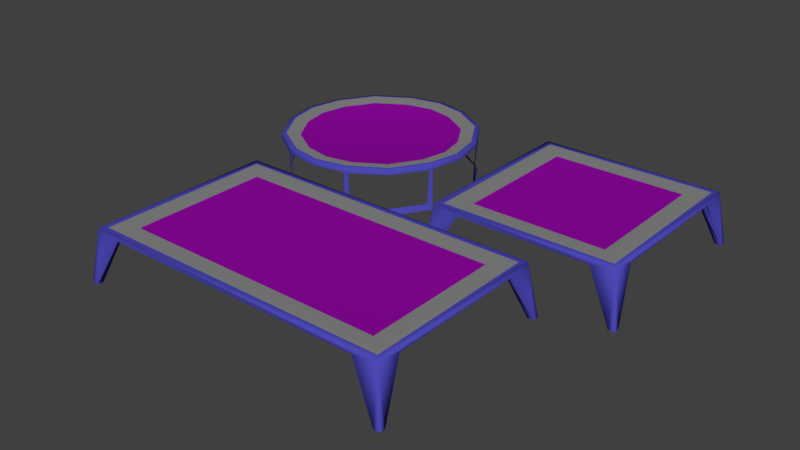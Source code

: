 # Source: tramoline_1.blend  (saved by Blender 2.79.0; exported with 4.5.12 LTS)
import bpy
from mathutils import Matrix  # noqa: F401  (used for matrix-valued properties, if any)

bpy.ops.wm.read_factory_settings(use_empty=True)
scene = bpy.context.scene
scene.name = 'Scene'

# ---- collections
col_collection_1 = bpy.data.collections.new('Collection 1'); scene.collection.children.link(col_collection_1)

# ---- materials (node trees are filled in below, after node groups)
mat_material_003 = bpy.data.materials.new('Material.003')
mat_material_003.alpha_threshold = 0.0
mat_material_003.use_transparent_shadow = False
mat_material_003.diffuse_color = (0.2859, 0.002423, 0.3626, 1.0)
mat_material_003.roughness = 0.5
mat_material_001 = bpy.data.materials.new('Material.001')
mat_material_001.alpha_threshold = 0.0
mat_material_001.use_transparent_shadow = False
mat_material_001.diffuse_color = (0.2436, 0.2446, 0.2476, 1.0)
mat_material_001.roughness = 0.5
mat_material_002 = bpy.data.materials.new('Material.002')
mat_material_002.alpha_threshold = 0.0
mat_material_002.use_transparent_shadow = False
mat_material_002.diffuse_color = (0.07078, 0.06464, 0.4564, 1.0)
mat_material_002.roughness = 0.5

# ---- material node trees

# ---- world
world_world = bpy.data.worlds.new('World'); scene.world = world_world
world_world.color = (0.05088, 0.05088, 0.05088)
world_world.use_sun_shadow = False
world_world.sun_shadow_jitter_overblur = 0.0
world_world.cycles.sampling_method = 'MANUAL'

# ---- meshes
me_cube_000 = bpy.data.meshes.new('Cube.000')
me_cube_000.from_pydata([(0.7393, -0.7519, -0.4332), (0.7393, 0.7299, -0.4332), (-2.114, -0.7519, -0.4332), (-2.114, 0.7299, -0.4332), (0.9451, -0.9409, -0.4231), (0.9451, 0.9331, -0.4231), (-2.329, -0.9409, -0.4231), (-2.329, 0.9331, -0.4231), (1.084, 1.085, -1.0), (1.084, -1.084, -1.0), (-2.486, -1.084, -1.0), (-2.486, 1.085, -1.0), (1.0, 1.0, -0.4251), (1.0, -1.0, -0.4251), (-2.402, -1.0, -0.4251), (-2.402, 1.0, -0.4251), (1.084, -1.018, -1.0), (-2.486, -1.018, -1.0), (-2.486, 1.014, -1.0), (1.084, 1.014, -1.0), (1.0, -0.7465, -0.4777), (-2.402, -0.7465, -0.4777), (-2.402, 0.7352, -0.4777), (1.0, 0.7352, -0.4777), (1.017, 1.085, -1.0), (1.017, -1.084, -1.0), (1.017, -1.018, -1.0), (1.017, 1.014, -1.0), (0.8346, -0.8427, -0.4777), (0.8346, 0.8352, -0.4777), (0.7317, 1.0, -0.4777), (0.7317, -1.0, -0.4777), (-2.415, 1.085, -1.0), (-2.415, -1.084, -1.0), (-2.415, -1.018, -1.0), (-2.415, 1.014, -1.0), (-2.229, -0.8427, -0.4777), (-2.229, 0.8352, -0.4777), (-2.122, 1.0, -0.4777), (-2.122, -1.0, -0.4777)], [], [(1, 3, 2, 0), (5, 1, 0, 4), (3, 7, 6, 2), (0, 2, 6, 4), (5, 7, 3, 1), (16, 13, 9), (33, 14, 10), (18, 15, 11), (15, 32, 11), (10, 14, 17), (20, 13, 16), (36, 34, 17, 21), (8, 12, 19), (22, 15, 18), (17, 14, 21), (7, 15, 14, 6), (23, 12, 13, 20), (19, 12, 23), (35, 37, 22, 18), (21, 14, 15, 22), (19, 23, 29, 27), (12, 5, 4, 13), (20, 16, 26, 28), (12, 8, 24), (9, 13, 25), (24, 27, 29, 30), (12, 24, 30), (25, 13, 31), (26, 25, 31, 28), (38, 37, 35, 32), (15, 38, 32), (39, 14, 33), (36, 39, 33, 34), (4, 6, 14, 13), (31, 13, 14, 39), (12, 30, 38, 15), (12, 15, 7, 5)])
me_cube_000.polygons.foreach_set('use_smooth', [True] * 37)
me_cube_000.polygons.foreach_set('material_index', [0, 1, 1, 1, 1, 2, 2, 2, 2, 2, 2, 2, 2, 2, 2, 2, 2, 2, 2, 2, 2, 2, 2, 2, 2, 2, 2, 2, 2, 2, 2, 2, 2, 2, 2, 2, 2])
me_cube_000.materials.append(mat_material_003)
me_cube_000.materials.append(mat_material_001)
me_cube_000.materials.append(mat_material_002)
me_cube_000.use_remesh_preserve_volume = False
me_cube_000.use_remesh_preserve_attributes = False
me_cube_000.use_mirror_vertex_groups = False
me_cube_000.update()
me_cylinder_003 = bpy.data.meshes.new('Cylinder.003')
me_cylinder_003.from_pydata([(1.219e-08, 0.8128, -0.5454), (0.2724, 0.7586, -0.5454), (0.5747, 0.5747, -0.5454), (0.7573, 0.2791, -0.5454), (0.8128, -3.213e-08, -0.5454), (0.7581, -0.2752, -0.5454), (0.5747, -0.5747, -0.5454), (0.2758, -0.7579, -0.5454), (1.349e-07, -0.8128, -0.5454), (-0.2775, -0.7576, -0.5454), (-0.5747, -0.5747, -0.5454), (-0.7576, -0.2775, -0.5454), (-0.8128, 1.309e-08, -0.5454), (-0.7572, 0.2797, -0.5454), (-0.5747, 0.5747, -0.5454), (-0.2758, 0.7579, -0.5454), (-1.347e-09, 0.9523, -0.5211), (0.3191, 0.8888, -0.5211), (0.6734, 0.6734, -0.5211), (0.8872, 0.3271, -0.5211), (0.9523, -4.433e-08, -0.5211), (0.8882, -0.3224, -0.5211), (0.6734, -0.6734, -0.5211), (0.3232, -0.888, -0.5211), (1.424e-07, -0.9523, -0.5211), (-0.3251, -0.8876, -0.5211), (-0.6734, -0.6734, -0.5211), (-0.8876, -0.3252, -0.5211), (-0.9523, 8.651e-09, -0.5211), (-0.8871, 0.3277, -0.5211), (-0.6734, 0.6734, -0.5211), (-0.3231, 0.888, -0.5211), (0.3351, 0.9333, -1.0), (0.7071, 0.7071, -1.0), (0.9317, 0.3434, -1.0), (0.9326, -0.3386, -1.0), (0.7071, -0.7071, -1.0), (0.3393, -0.9325, -1.0), (-0.3414, -0.9321, -1.0), (-0.7071, -0.7071, -1.0), (-0.9321, -0.3415, -1.0), (-0.9316, 0.3441, -1.0), (-0.7071, 0.7071, -1.0), (-0.3393, 0.9325, -1.0), (0.3351, 0.9333, -0.5257), (0.7071, 0.7071, -0.5257), (0.9317, 0.3434, -0.5257), (1.0, -4.757e-08, -0.5257), (0.9326, -0.3386, -0.5257), (0.7071, -0.7071, -0.5257), (0.3393, -0.9325, -0.5257), (1.51e-07, -1.0, -0.5257), (-0.3414, -0.9321, -0.5257), (-0.7071, -0.7071, -0.5257), (-0.9321, -0.3415, -0.5257), (-1.0, 8.065e-09, -0.5257), (-0.9316, 0.3441, -0.5257), (-0.7071, 0.7071, -0.5257), (-0.3393, 0.9325, -0.5257), (0.0, 1.0, -0.5257), (0.3692, 0.8913, -0.9425), (0.6822, 0.6822, -0.9425), (0.8913, 0.3692, -0.9425), (0.8913, -0.3692, -0.9425), (0.6822, -0.6822, -0.9425), (0.3692, -0.8913, -0.9425), (-0.3692, -0.8913, -0.9425), (-0.6822, -0.6822, -0.9425), (-0.8913, -0.3692, -0.9425), (-0.8913, 0.3692, -0.9425), (-0.6822, 0.6822, -0.9425), (-0.3692, 0.8913, -0.9425), (0.0, 1.0, -0.5728), (0.3827, 0.9239, -0.5728), (0.7071, 0.7071, -0.5728), (0.9239, 0.3827, -0.5728), (1.0, -4.792e-08, -0.5728), (0.9239, -0.3827, -0.5728), (0.7071, -0.7071, -0.5728), (0.3827, -0.9239, -0.5728), (1.51e-07, -1.0, -0.5728), (-0.3827, -0.9239, -0.5728), (-0.7071, -0.7071, -0.5728), (-0.9239, -0.3827, -0.5728), (-1.0, 7.72e-09, -0.5728), (-0.9239, 0.3827, -0.5728), (-0.7071, 0.7071, -0.5728), (-0.3827, 0.9239, -0.5728), (0.3351, 0.9333, -0.5728), (-0.3393, 0.9325, -0.5728), (-0.9316, 0.3441, -0.5728), (-0.9321, -0.3415, -0.5728), (-0.3414, -0.9321, -0.5728), (0.3393, -0.9325, -0.5728), (0.9317, 0.3434, -0.5728), (0.9326, -0.3386, -0.5728)], [], [(1, 0, 15, 14, 13, 12, 11, 10, 9, 8, 7, 6, 5, 4, 3, 2), (17, 1, 2, 18), (18, 2, 3, 19), (19, 3, 4, 20), (21, 5, 6, 22), (22, 6, 7, 23), (23, 7, 8, 24), (25, 9, 10, 26), (26, 10, 11, 27), (27, 11, 12, 28), (29, 13, 14, 30), (30, 14, 15, 31), (31, 15, 0, 16), (16, 0, 1, 17), (28, 12, 13, 29), (24, 8, 9, 25), (20, 4, 5, 21), (58, 31, 16, 59), (57, 30, 31, 58), (56, 29, 30, 57), (54, 27, 28, 55), (53, 26, 27, 54), (52, 25, 26, 53), (50, 23, 24, 51), (49, 22, 23, 50), (48, 21, 22, 49), (46, 19, 20, 47), (45, 18, 19, 46), (44, 17, 18, 45), (73, 88, 44, 45, 74), (74, 45, 46, 94, 75), (94, 46, 47, 76), (77, 95, 48, 49, 78), (78, 49, 50, 93, 79), (93, 50, 51, 80), (81, 92, 52, 53, 82), (82, 53, 54, 91, 83), (91, 54, 55, 84), (85, 90, 56, 57, 86), (86, 57, 58, 89, 87), (89, 58, 59, 72), (42, 70, 71, 43), (41, 69, 70, 42), (39, 67, 68, 40), (38, 66, 67, 39), (36, 64, 65, 37), (35, 63, 64, 36), (33, 61, 62, 34), (32, 60, 61, 33), (41, 90, 85, 69), (38, 92, 81, 66), (35, 95, 77, 63), (32, 88, 73, 60), (72, 59, 44, 88), (59, 16, 17, 44), (71, 87, 89, 43), (84, 55, 56, 90), (55, 28, 29, 56), (68, 83, 91, 40), (80, 51, 52, 92), (51, 24, 25, 52), (65, 79, 93, 37), (62, 75, 94, 34), (76, 47, 48, 95), (47, 20, 21, 48)])
me_cylinder_003.polygons.foreach_set('use_smooth', [True] * 65)
me_cylinder_003.polygons.foreach_set('material_index', [0, 1, 1, 1, 1, 1, 1, 1, 1, 1, 1, 1, 1, 1, 1, 1, 1, 2, 2, 2, 2, 2, 2, 2, 2, 2, 2, 2, 2, 2, 2, 2, 2, 2, 2, 2, 2, 2, 2, 2, 2, 2, 2, 2, 2, 2, 2, 2, 2, 2, 2, 2, 2, 2, 2, 2, 2, 2, 2, 2, 2, 2, 2, 2, 2])
me_cylinder_003.materials.append(mat_material_003)
me_cylinder_003.materials.append(mat_material_001)
me_cylinder_003.materials.append(mat_material_002)
me_cylinder_003.use_remesh_preserve_volume = False
me_cylinder_003.use_remesh_preserve_attributes = False
me_cylinder_003.use_mirror_vertex_groups = False
me_cylinder_003.update()
me_cube_002 = bpy.data.meshes.new('Cube.002')
me_cube_002.from_pydata([(0.7393, -0.7519, -0.4332), (0.7393, 0.7299, -0.4332), (-0.7128, -0.7519, -0.4332), (-0.7128, 0.7299, -0.4332), (0.9451, -0.9409, -0.4231), (0.9451, 0.9331, -0.4231), (-0.927, -0.9409, -0.4231), (-0.927, 0.9331, -0.4231), (1.084, 1.085, -1.0), (1.084, -1.084, -1.0), (-1.085, -1.084, -1.0), (-1.085, 1.085, -1.0), (1.0, 1.0, -0.4251), (1.0, -1.0, -0.4251), (-1.0, -1.0, -0.4251), (-1.0, 1.0, -0.4251), (1.084, -1.018, -1.0), (-1.085, -1.018, -1.0), (-1.085, 1.014, -1.0), (1.084, 1.014, -1.0), (1.0, -0.7465, -0.4777), (-1.0, -0.7465, -0.4777), (-1.0, 0.7352, -0.4777), (1.0, 0.7352, -0.4777), (1.017, 1.085, -1.0), (1.017, -1.084, -1.0), (1.017, -1.018, -1.0), (1.017, 1.014, -1.0), (0.8346, -0.8427, -0.4777), (0.8346, 0.8352, -0.4777), (0.7317, 1.0, -0.4777), (0.7317, -1.0, -0.4777), (-1.014, 1.085, -1.0), (-1.014, -1.084, -1.0), (-1.014, -1.018, -1.0), (-1.014, 1.014, -1.0), (-0.8274, -0.8427, -0.4777), (-0.8274, 0.8352, -0.4777), (-0.7204, 1.0, -0.4777), (-0.7204, -1.0, -0.4777)], [], [(1, 3, 2, 0), (5, 1, 0, 4), (3, 7, 6, 2), (0, 2, 6, 4), (5, 7, 3, 1), (16, 13, 9), (33, 14, 10), (18, 15, 11), (15, 32, 11), (10, 14, 17), (20, 13, 16), (36, 34, 17, 21), (8, 12, 19), (22, 15, 18), (17, 14, 21), (7, 15, 14, 6), (23, 12, 13, 20), (19, 12, 23), (35, 37, 22, 18), (21, 14, 15, 22), (19, 23, 29, 27), (12, 5, 4, 13), (20, 16, 26, 28), (12, 8, 24), (9, 13, 25), (24, 27, 29, 30), (12, 24, 30), (25, 13, 31), (26, 25, 31, 28), (38, 37, 35, 32), (15, 38, 32), (39, 14, 33), (36, 39, 33, 34), (4, 6, 14, 13), (31, 13, 14, 39), (12, 30, 38, 15), (12, 15, 7, 5)])
me_cube_002.polygons.foreach_set('use_smooth', [True] * 37)
me_cube_002.polygons.foreach_set('material_index', [0, 1, 1, 1, 1, 2, 2, 2, 2, 2, 2, 2, 2, 2, 2, 2, 2, 2, 2, 2, 2, 2, 2, 2, 2, 2, 2, 2, 2, 2, 2, 2, 2, 2, 2, 2, 2])
me_cube_002.materials.append(mat_material_003)
me_cube_002.materials.append(mat_material_001)
me_cube_002.materials.append(mat_material_002)
me_cube_002.use_remesh_preserve_volume = False
me_cube_002.use_remesh_preserve_attributes = False
me_cube_002.use_mirror_vertex_groups = False
me_cube_002.update()

# ---- objects
ob_cube_000 = bpy.data.objects.new('Cube.000', me_cube_000)
ob_cylinder_002 = bpy.data.objects.new('Cylinder.002', me_cylinder_003)
ob_cube_002 = bpy.data.objects.new('Cube.002', me_cube_002)

# ---- transforms, parenting, visibility, modifiers, constraints
ob_cube_000.location = (3.118, -4.122, 3.625)
ob_cube_000.scale = (3.575, 3.575, 3.575)
ob_cube_000.lock_rotations_4d = False
ob_cube_000.empty_display_type = 'ARROWS'
ob_cube_000.lineart.crease_threshold = 0.0
ob_cylinder_002.location = (-3.88, 4.748, 4.155)
ob_cylinder_002.scale = (3.942, 3.942, 3.942)
ob_cylinder_002.lineart.crease_threshold = 0.0
ob_cube_002.location = (5.465, 4.391, 3.625)
ob_cube_002.scale = (3.575, 3.575, 3.575)
ob_cube_002.lock_rotations_4d = False
ob_cube_002.empty_display_type = 'ARROWS'
ob_cube_002.lineart.crease_threshold = 0.0

# ---- collection membership
col_collection_1.objects.link(ob_cube_000)
col_collection_1.objects.link(ob_cylinder_002)
col_collection_1.objects.link(ob_cube_002)

# ---- scene / render settings (as saved in the file)
scene.frame_start = 1; scene.frame_end = 250; scene.frame_set(1)
scene.render.engine = 'BLENDER_EEVEE_NEXT'
scene.render.resolution_percentage = 50
scene.render.dither_intensity = 0.0
scene.cycles.use_denoising = False
scene.cycles.samples = 128
scene.cycles.sampling_pattern = 'TABULATED_SOBOL'
scene.cycles.use_adaptive_sampling = False
scene.cycles.use_light_tree = False
scene.cycles.blur_glossy = 0.0
scene.cycles.sample_clamp_indirect = 0.0
scene.view_settings.view_transform = 'Standard'
bpy.context.view_layer.update()

# ---- added for rendering (the .blend has no active camera and no usable light): camera, sun
cam_auto = bpy.data.cameras.new('AutoCamera')
cam_auto.lens = 50.0
cam_auto.sensor_width = 36.0
cam_auto.clip_end = 1000.0
ob_auto_camera = bpy.data.objects.new('AutoCamera', cam_auto)
scene.collection.objects.link(ob_auto_camera)
ob_auto_camera.location = (22.9916, -26.3322, 18.8668)
ob_auto_camera.rotation_euler = (1.09748, -7.21219e-08, 0.694738)
scene.camera = ob_auto_camera
light_auto_sun = bpy.data.lights.new('AutoSun', 'SUN')
light_auto_sun.energy = 3.0
light_auto_sun.angle = 0.0523599
ob_auto_sun = bpy.data.objects.new('AutoSun', light_auto_sun)
scene.collection.objects.link(ob_auto_sun)
ob_auto_sun.rotation_euler = (0.872665, 0.174533, 0.523599)
bpy.context.view_layer.update()

